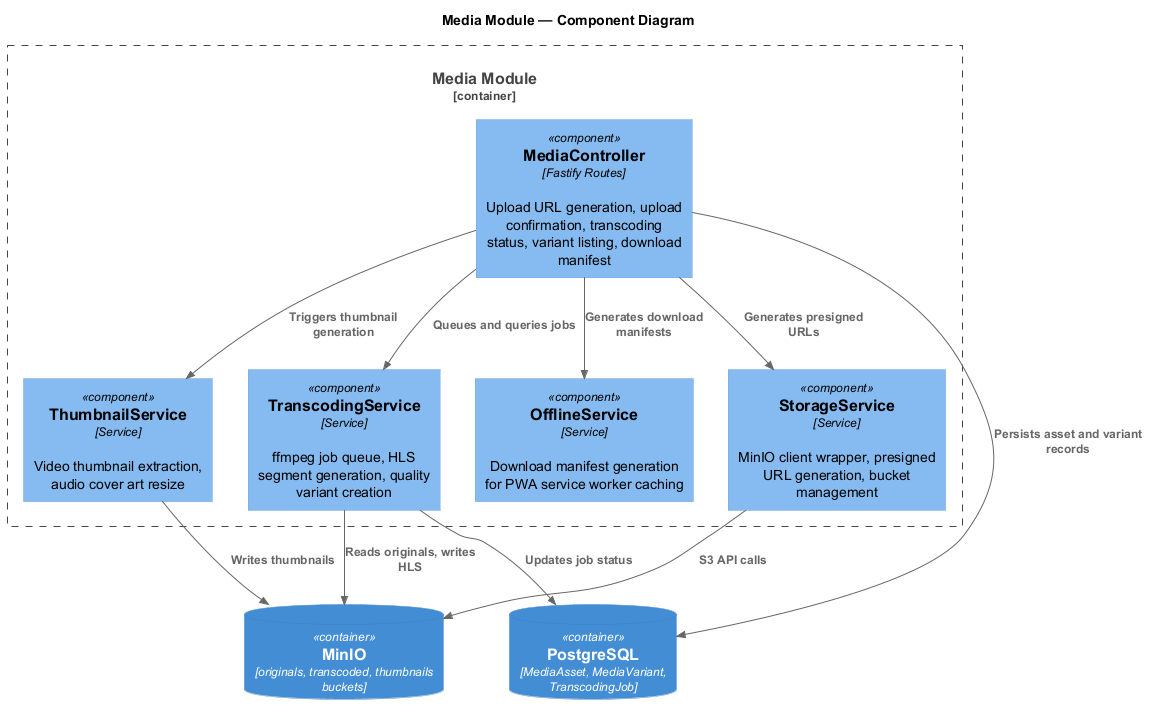

The diagram above was rendered by PlantUML. Its source (embedded in the PNG):
@startuml c4-component
!include https://raw.githubusercontent.com/plantuml-stdlib/C4-PlantUML/master/C4_Component.puml

title Media Module — Component Diagram

Container_Boundary(media, "Media Module") {
  Component(ctrl, "MediaController", "Fastify Routes", "Upload URL generation, upload confirmation, transcoding status, variant listing, download manifest")
  Component(storage, "StorageService", "Service", "MinIO client wrapper, presigned URL generation, bucket management")
  Component(transcode, "TranscodingService", "Service", "ffmpeg job queue, HLS segment generation, quality variant creation")
  Component(thumb, "ThumbnailService", "Service", "Video thumbnail extraction, audio cover art resize")
  Component(offline, "OfflineService", "Service", "Download manifest generation for PWA service worker caching")
}

ContainerDb(pg, "PostgreSQL", "MediaAsset, MediaVariant, TranscodingJob")
ContainerDb(minio, "MinIO", "originals, transcoded, thumbnails buckets")

Rel(ctrl, storage, "Generates presigned URLs")
Rel(ctrl, transcode, "Queues and queries jobs")
Rel(ctrl, thumb, "Triggers thumbnail generation")
Rel(ctrl, offline, "Generates download manifests")
Rel(storage, minio, "S3 API calls")
Rel(transcode, minio, "Reads originals, writes HLS")
Rel(thumb, minio, "Writes thumbnails")
Rel(ctrl, pg, "Persists asset and variant records")
Rel(transcode, pg, "Updates job status")

@enduml